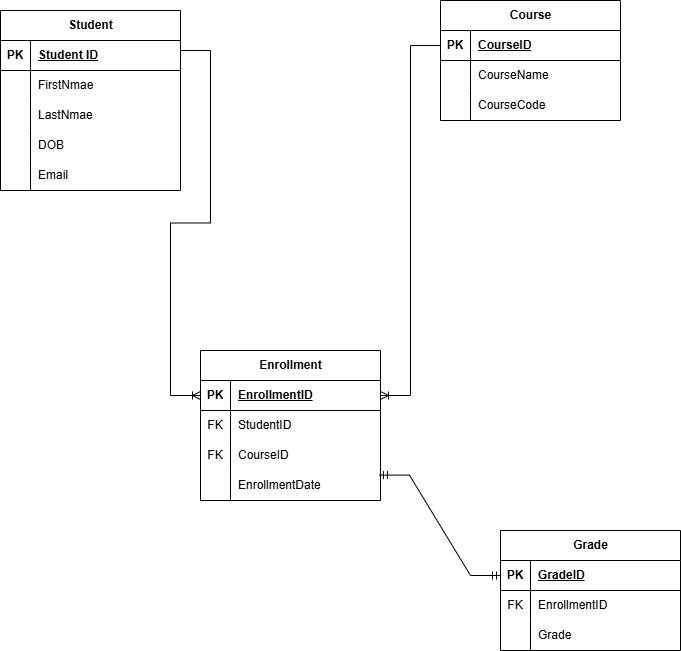

The diagram above was exported from draw.io. Its source (the exported page's mxGraphModel, read from the mxfile embedded in the PNG):
<mxGraphModel dx="1301" dy="683" grid="1" gridSize="10" guides="1" tooltips="1" connect="1" arrows="1" fold="1" page="1" pageScale="1" pageWidth="850" pageHeight="1100" math="0" shadow="0" extFonts="Permanent Marker^https://fonts.googleapis.com/css?family=Permanent+Marker">
  <root>
    <mxCell id="0" />
    <mxCell id="1" parent="0" />
    <mxCell id="V56BPCthD5MHSKzeTQ_L-1" value="Enrollment" style="shape=table;startSize=30;container=1;collapsible=1;childLayout=tableLayout;fixedRows=1;rowLines=0;fontStyle=1;align=center;resizeLast=1;html=1;" vertex="1" parent="1">
      <mxGeometry x="230" y="390" width="180" height="150" as="geometry" />
    </mxCell>
    <mxCell id="V56BPCthD5MHSKzeTQ_L-2" value="" style="shape=tableRow;horizontal=0;startSize=0;swimlaneHead=0;swimlaneBody=0;fillColor=none;collapsible=0;dropTarget=0;points=[[0,0.5],[1,0.5]];portConstraint=eastwest;top=0;left=0;right=0;bottom=1;" vertex="1" parent="V56BPCthD5MHSKzeTQ_L-1">
      <mxGeometry y="30" width="180" height="30" as="geometry" />
    </mxCell>
    <mxCell id="V56BPCthD5MHSKzeTQ_L-3" value="PK" style="shape=partialRectangle;connectable=0;fillColor=none;top=0;left=0;bottom=0;right=0;fontStyle=1;overflow=hidden;whiteSpace=wrap;html=1;" vertex="1" parent="V56BPCthD5MHSKzeTQ_L-2">
      <mxGeometry width="30" height="30" as="geometry">
        <mxRectangle width="30" height="30" as="alternateBounds" />
      </mxGeometry>
    </mxCell>
    <mxCell id="V56BPCthD5MHSKzeTQ_L-4" value="EnrollmentID" style="shape=partialRectangle;connectable=0;fillColor=none;top=0;left=0;bottom=0;right=0;align=left;spacingLeft=6;fontStyle=5;overflow=hidden;whiteSpace=wrap;html=1;" vertex="1" parent="V56BPCthD5MHSKzeTQ_L-2">
      <mxGeometry x="30" width="150" height="30" as="geometry">
        <mxRectangle width="150" height="30" as="alternateBounds" />
      </mxGeometry>
    </mxCell>
    <mxCell id="V56BPCthD5MHSKzeTQ_L-5" value="" style="shape=tableRow;horizontal=0;startSize=0;swimlaneHead=0;swimlaneBody=0;fillColor=none;collapsible=0;dropTarget=0;points=[[0,0.5],[1,0.5]];portConstraint=eastwest;top=0;left=0;right=0;bottom=0;" vertex="1" parent="V56BPCthD5MHSKzeTQ_L-1">
      <mxGeometry y="60" width="180" height="30" as="geometry" />
    </mxCell>
    <mxCell id="V56BPCthD5MHSKzeTQ_L-6" value="FK" style="shape=partialRectangle;connectable=0;fillColor=none;top=0;left=0;bottom=0;right=0;editable=1;overflow=hidden;whiteSpace=wrap;html=1;" vertex="1" parent="V56BPCthD5MHSKzeTQ_L-5">
      <mxGeometry width="30" height="30" as="geometry">
        <mxRectangle width="30" height="30" as="alternateBounds" />
      </mxGeometry>
    </mxCell>
    <mxCell id="V56BPCthD5MHSKzeTQ_L-7" value="StudentID" style="shape=partialRectangle;connectable=0;fillColor=none;top=0;left=0;bottom=0;right=0;align=left;spacingLeft=6;overflow=hidden;whiteSpace=wrap;html=1;" vertex="1" parent="V56BPCthD5MHSKzeTQ_L-5">
      <mxGeometry x="30" width="150" height="30" as="geometry">
        <mxRectangle width="150" height="30" as="alternateBounds" />
      </mxGeometry>
    </mxCell>
    <mxCell id="V56BPCthD5MHSKzeTQ_L-8" value="" style="shape=tableRow;horizontal=0;startSize=0;swimlaneHead=0;swimlaneBody=0;fillColor=none;collapsible=0;dropTarget=0;points=[[0,0.5],[1,0.5]];portConstraint=eastwest;top=0;left=0;right=0;bottom=0;" vertex="1" parent="V56BPCthD5MHSKzeTQ_L-1">
      <mxGeometry y="90" width="180" height="30" as="geometry" />
    </mxCell>
    <mxCell id="V56BPCthD5MHSKzeTQ_L-9" value="FK" style="shape=partialRectangle;connectable=0;fillColor=none;top=0;left=0;bottom=0;right=0;editable=1;overflow=hidden;whiteSpace=wrap;html=1;" vertex="1" parent="V56BPCthD5MHSKzeTQ_L-8">
      <mxGeometry width="30" height="30" as="geometry">
        <mxRectangle width="30" height="30" as="alternateBounds" />
      </mxGeometry>
    </mxCell>
    <mxCell id="V56BPCthD5MHSKzeTQ_L-10" value="CourseID" style="shape=partialRectangle;connectable=0;fillColor=none;top=0;left=0;bottom=0;right=0;align=left;spacingLeft=6;overflow=hidden;whiteSpace=wrap;html=1;" vertex="1" parent="V56BPCthD5MHSKzeTQ_L-8">
      <mxGeometry x="30" width="150" height="30" as="geometry">
        <mxRectangle width="150" height="30" as="alternateBounds" />
      </mxGeometry>
    </mxCell>
    <mxCell id="V56BPCthD5MHSKzeTQ_L-11" value="" style="shape=tableRow;horizontal=0;startSize=0;swimlaneHead=0;swimlaneBody=0;fillColor=none;collapsible=0;dropTarget=0;points=[[0,0.5],[1,0.5]];portConstraint=eastwest;top=0;left=0;right=0;bottom=0;" vertex="1" parent="V56BPCthD5MHSKzeTQ_L-1">
      <mxGeometry y="120" width="180" height="30" as="geometry" />
    </mxCell>
    <mxCell id="V56BPCthD5MHSKzeTQ_L-12" value="" style="shape=partialRectangle;connectable=0;fillColor=none;top=0;left=0;bottom=0;right=0;editable=1;overflow=hidden;whiteSpace=wrap;html=1;" vertex="1" parent="V56BPCthD5MHSKzeTQ_L-11">
      <mxGeometry width="30" height="30" as="geometry">
        <mxRectangle width="30" height="30" as="alternateBounds" />
      </mxGeometry>
    </mxCell>
    <mxCell id="V56BPCthD5MHSKzeTQ_L-13" value="EnrollmentDate" style="shape=partialRectangle;connectable=0;fillColor=none;top=0;left=0;bottom=0;right=0;align=left;spacingLeft=6;overflow=hidden;whiteSpace=wrap;html=1;" vertex="1" parent="V56BPCthD5MHSKzeTQ_L-11">
      <mxGeometry x="30" width="150" height="30" as="geometry">
        <mxRectangle width="150" height="30" as="alternateBounds" />
      </mxGeometry>
    </mxCell>
    <mxCell id="V56BPCthD5MHSKzeTQ_L-14" value="Course" style="shape=table;startSize=30;container=1;collapsible=1;childLayout=tableLayout;fixedRows=1;rowLines=0;fontStyle=1;align=center;resizeLast=1;html=1;" vertex="1" parent="1">
      <mxGeometry x="470" y="40" width="180" height="120" as="geometry" />
    </mxCell>
    <mxCell id="V56BPCthD5MHSKzeTQ_L-15" value="" style="shape=tableRow;horizontal=0;startSize=0;swimlaneHead=0;swimlaneBody=0;fillColor=none;collapsible=0;dropTarget=0;points=[[0,0.5],[1,0.5]];portConstraint=eastwest;top=0;left=0;right=0;bottom=1;" vertex="1" parent="V56BPCthD5MHSKzeTQ_L-14">
      <mxGeometry y="30" width="180" height="30" as="geometry" />
    </mxCell>
    <mxCell id="V56BPCthD5MHSKzeTQ_L-16" value="PK" style="shape=partialRectangle;connectable=0;fillColor=none;top=0;left=0;bottom=0;right=0;fontStyle=1;overflow=hidden;whiteSpace=wrap;html=1;" vertex="1" parent="V56BPCthD5MHSKzeTQ_L-15">
      <mxGeometry width="30" height="30" as="geometry">
        <mxRectangle width="30" height="30" as="alternateBounds" />
      </mxGeometry>
    </mxCell>
    <mxCell id="V56BPCthD5MHSKzeTQ_L-17" value="CourseID" style="shape=partialRectangle;connectable=0;fillColor=none;top=0;left=0;bottom=0;right=0;align=left;spacingLeft=6;fontStyle=5;overflow=hidden;whiteSpace=wrap;html=1;" vertex="1" parent="V56BPCthD5MHSKzeTQ_L-15">
      <mxGeometry x="30" width="150" height="30" as="geometry">
        <mxRectangle width="150" height="30" as="alternateBounds" />
      </mxGeometry>
    </mxCell>
    <mxCell id="V56BPCthD5MHSKzeTQ_L-18" value="" style="shape=tableRow;horizontal=0;startSize=0;swimlaneHead=0;swimlaneBody=0;fillColor=none;collapsible=0;dropTarget=0;points=[[0,0.5],[1,0.5]];portConstraint=eastwest;top=0;left=0;right=0;bottom=0;" vertex="1" parent="V56BPCthD5MHSKzeTQ_L-14">
      <mxGeometry y="60" width="180" height="30" as="geometry" />
    </mxCell>
    <mxCell id="V56BPCthD5MHSKzeTQ_L-19" value="" style="shape=partialRectangle;connectable=0;fillColor=none;top=0;left=0;bottom=0;right=0;editable=1;overflow=hidden;whiteSpace=wrap;html=1;" vertex="1" parent="V56BPCthD5MHSKzeTQ_L-18">
      <mxGeometry width="30" height="30" as="geometry">
        <mxRectangle width="30" height="30" as="alternateBounds" />
      </mxGeometry>
    </mxCell>
    <mxCell id="V56BPCthD5MHSKzeTQ_L-20" value="CourseName" style="shape=partialRectangle;connectable=0;fillColor=none;top=0;left=0;bottom=0;right=0;align=left;spacingLeft=6;overflow=hidden;whiteSpace=wrap;html=1;" vertex="1" parent="V56BPCthD5MHSKzeTQ_L-18">
      <mxGeometry x="30" width="150" height="30" as="geometry">
        <mxRectangle width="150" height="30" as="alternateBounds" />
      </mxGeometry>
    </mxCell>
    <mxCell id="V56BPCthD5MHSKzeTQ_L-21" value="" style="shape=tableRow;horizontal=0;startSize=0;swimlaneHead=0;swimlaneBody=0;fillColor=none;collapsible=0;dropTarget=0;points=[[0,0.5],[1,0.5]];portConstraint=eastwest;top=0;left=0;right=0;bottom=0;" vertex="1" parent="V56BPCthD5MHSKzeTQ_L-14">
      <mxGeometry y="90" width="180" height="30" as="geometry" />
    </mxCell>
    <mxCell id="V56BPCthD5MHSKzeTQ_L-22" value="" style="shape=partialRectangle;connectable=0;fillColor=none;top=0;left=0;bottom=0;right=0;editable=1;overflow=hidden;whiteSpace=wrap;html=1;" vertex="1" parent="V56BPCthD5MHSKzeTQ_L-21">
      <mxGeometry width="30" height="30" as="geometry">
        <mxRectangle width="30" height="30" as="alternateBounds" />
      </mxGeometry>
    </mxCell>
    <mxCell id="V56BPCthD5MHSKzeTQ_L-23" value="CourseCode" style="shape=partialRectangle;connectable=0;fillColor=none;top=0;left=0;bottom=0;right=0;align=left;spacingLeft=6;overflow=hidden;whiteSpace=wrap;html=1;" vertex="1" parent="V56BPCthD5MHSKzeTQ_L-21">
      <mxGeometry x="30" width="150" height="30" as="geometry">
        <mxRectangle width="150" height="30" as="alternateBounds" />
      </mxGeometry>
    </mxCell>
    <mxCell id="V56BPCthD5MHSKzeTQ_L-27" value="Student" style="shape=table;startSize=30;container=1;collapsible=1;childLayout=tableLayout;fixedRows=1;rowLines=0;fontStyle=1;align=center;resizeLast=1;html=1;" vertex="1" parent="1">
      <mxGeometry x="30" y="50" width="180" height="180" as="geometry" />
    </mxCell>
    <mxCell id="V56BPCthD5MHSKzeTQ_L-28" value="" style="shape=tableRow;horizontal=0;startSize=0;swimlaneHead=0;swimlaneBody=0;fillColor=none;collapsible=0;dropTarget=0;points=[[0,0.5],[1,0.5]];portConstraint=eastwest;top=0;left=0;right=0;bottom=1;" vertex="1" parent="V56BPCthD5MHSKzeTQ_L-27">
      <mxGeometry y="30" width="180" height="30" as="geometry" />
    </mxCell>
    <mxCell id="V56BPCthD5MHSKzeTQ_L-29" value="PK" style="shape=partialRectangle;connectable=0;fillColor=none;top=0;left=0;bottom=0;right=0;fontStyle=1;overflow=hidden;whiteSpace=wrap;html=1;" vertex="1" parent="V56BPCthD5MHSKzeTQ_L-28">
      <mxGeometry width="30" height="30" as="geometry">
        <mxRectangle width="30" height="30" as="alternateBounds" />
      </mxGeometry>
    </mxCell>
    <mxCell id="V56BPCthD5MHSKzeTQ_L-30" value="Student ID" style="shape=partialRectangle;connectable=0;fillColor=none;top=0;left=0;bottom=0;right=0;align=left;spacingLeft=6;fontStyle=5;overflow=hidden;whiteSpace=wrap;html=1;" vertex="1" parent="V56BPCthD5MHSKzeTQ_L-28">
      <mxGeometry x="30" width="150" height="30" as="geometry">
        <mxRectangle width="150" height="30" as="alternateBounds" />
      </mxGeometry>
    </mxCell>
    <mxCell id="V56BPCthD5MHSKzeTQ_L-31" value="" style="shape=tableRow;horizontal=0;startSize=0;swimlaneHead=0;swimlaneBody=0;fillColor=none;collapsible=0;dropTarget=0;points=[[0,0.5],[1,0.5]];portConstraint=eastwest;top=0;left=0;right=0;bottom=0;" vertex="1" parent="V56BPCthD5MHSKzeTQ_L-27">
      <mxGeometry y="60" width="180" height="30" as="geometry" />
    </mxCell>
    <mxCell id="V56BPCthD5MHSKzeTQ_L-32" value="" style="shape=partialRectangle;connectable=0;fillColor=none;top=0;left=0;bottom=0;right=0;editable=1;overflow=hidden;whiteSpace=wrap;html=1;" vertex="1" parent="V56BPCthD5MHSKzeTQ_L-31">
      <mxGeometry width="30" height="30" as="geometry">
        <mxRectangle width="30" height="30" as="alternateBounds" />
      </mxGeometry>
    </mxCell>
    <mxCell id="V56BPCthD5MHSKzeTQ_L-33" value="FirstNmae" style="shape=partialRectangle;connectable=0;fillColor=none;top=0;left=0;bottom=0;right=0;align=left;spacingLeft=6;overflow=hidden;whiteSpace=wrap;html=1;" vertex="1" parent="V56BPCthD5MHSKzeTQ_L-31">
      <mxGeometry x="30" width="150" height="30" as="geometry">
        <mxRectangle width="150" height="30" as="alternateBounds" />
      </mxGeometry>
    </mxCell>
    <mxCell id="V56BPCthD5MHSKzeTQ_L-34" value="" style="shape=tableRow;horizontal=0;startSize=0;swimlaneHead=0;swimlaneBody=0;fillColor=none;collapsible=0;dropTarget=0;points=[[0,0.5],[1,0.5]];portConstraint=eastwest;top=0;left=0;right=0;bottom=0;" vertex="1" parent="V56BPCthD5MHSKzeTQ_L-27">
      <mxGeometry y="90" width="180" height="30" as="geometry" />
    </mxCell>
    <mxCell id="V56BPCthD5MHSKzeTQ_L-35" value="" style="shape=partialRectangle;connectable=0;fillColor=none;top=0;left=0;bottom=0;right=0;editable=1;overflow=hidden;whiteSpace=wrap;html=1;" vertex="1" parent="V56BPCthD5MHSKzeTQ_L-34">
      <mxGeometry width="30" height="30" as="geometry">
        <mxRectangle width="30" height="30" as="alternateBounds" />
      </mxGeometry>
    </mxCell>
    <mxCell id="V56BPCthD5MHSKzeTQ_L-36" value="LastNmae" style="shape=partialRectangle;connectable=0;fillColor=none;top=0;left=0;bottom=0;right=0;align=left;spacingLeft=6;overflow=hidden;whiteSpace=wrap;html=1;" vertex="1" parent="V56BPCthD5MHSKzeTQ_L-34">
      <mxGeometry x="30" width="150" height="30" as="geometry">
        <mxRectangle width="150" height="30" as="alternateBounds" />
      </mxGeometry>
    </mxCell>
    <mxCell id="V56BPCthD5MHSKzeTQ_L-37" value="" style="shape=tableRow;horizontal=0;startSize=0;swimlaneHead=0;swimlaneBody=0;fillColor=none;collapsible=0;dropTarget=0;points=[[0,0.5],[1,0.5]];portConstraint=eastwest;top=0;left=0;right=0;bottom=0;" vertex="1" parent="V56BPCthD5MHSKzeTQ_L-27">
      <mxGeometry y="120" width="180" height="30" as="geometry" />
    </mxCell>
    <mxCell id="V56BPCthD5MHSKzeTQ_L-38" value="" style="shape=partialRectangle;connectable=0;fillColor=none;top=0;left=0;bottom=0;right=0;editable=1;overflow=hidden;whiteSpace=wrap;html=1;" vertex="1" parent="V56BPCthD5MHSKzeTQ_L-37">
      <mxGeometry width="30" height="30" as="geometry">
        <mxRectangle width="30" height="30" as="alternateBounds" />
      </mxGeometry>
    </mxCell>
    <mxCell id="V56BPCthD5MHSKzeTQ_L-39" value="DOB" style="shape=partialRectangle;connectable=0;fillColor=none;top=0;left=0;bottom=0;right=0;align=left;spacingLeft=6;overflow=hidden;whiteSpace=wrap;html=1;" vertex="1" parent="V56BPCthD5MHSKzeTQ_L-37">
      <mxGeometry x="30" width="150" height="30" as="geometry">
        <mxRectangle width="150" height="30" as="alternateBounds" />
      </mxGeometry>
    </mxCell>
    <mxCell id="V56BPCthD5MHSKzeTQ_L-53" value="" style="shape=tableRow;horizontal=0;startSize=0;swimlaneHead=0;swimlaneBody=0;fillColor=none;collapsible=0;dropTarget=0;points=[[0,0.5],[1,0.5]];portConstraint=eastwest;top=0;left=0;right=0;bottom=0;" vertex="1" parent="V56BPCthD5MHSKzeTQ_L-27">
      <mxGeometry y="150" width="180" height="30" as="geometry" />
    </mxCell>
    <mxCell id="V56BPCthD5MHSKzeTQ_L-54" value="" style="shape=partialRectangle;connectable=0;fillColor=none;top=0;left=0;bottom=0;right=0;editable=1;overflow=hidden;whiteSpace=wrap;html=1;" vertex="1" parent="V56BPCthD5MHSKzeTQ_L-53">
      <mxGeometry width="30" height="30" as="geometry">
        <mxRectangle width="30" height="30" as="alternateBounds" />
      </mxGeometry>
    </mxCell>
    <mxCell id="V56BPCthD5MHSKzeTQ_L-55" value="Email" style="shape=partialRectangle;connectable=0;fillColor=none;top=0;left=0;bottom=0;right=0;align=left;spacingLeft=6;overflow=hidden;whiteSpace=wrap;html=1;" vertex="1" parent="V56BPCthD5MHSKzeTQ_L-53">
      <mxGeometry x="30" width="150" height="30" as="geometry">
        <mxRectangle width="150" height="30" as="alternateBounds" />
      </mxGeometry>
    </mxCell>
    <mxCell id="V56BPCthD5MHSKzeTQ_L-40" value="Grade" style="shape=table;startSize=30;container=1;collapsible=1;childLayout=tableLayout;fixedRows=1;rowLines=0;fontStyle=1;align=center;resizeLast=1;html=1;" vertex="1" parent="1">
      <mxGeometry x="530" y="570" width="180" height="120" as="geometry" />
    </mxCell>
    <mxCell id="V56BPCthD5MHSKzeTQ_L-41" value="" style="shape=tableRow;horizontal=0;startSize=0;swimlaneHead=0;swimlaneBody=0;fillColor=none;collapsible=0;dropTarget=0;points=[[0,0.5],[1,0.5]];portConstraint=eastwest;top=0;left=0;right=0;bottom=1;" vertex="1" parent="V56BPCthD5MHSKzeTQ_L-40">
      <mxGeometry y="30" width="180" height="30" as="geometry" />
    </mxCell>
    <mxCell id="V56BPCthD5MHSKzeTQ_L-42" value="PK" style="shape=partialRectangle;connectable=0;fillColor=none;top=0;left=0;bottom=0;right=0;fontStyle=1;overflow=hidden;whiteSpace=wrap;html=1;" vertex="1" parent="V56BPCthD5MHSKzeTQ_L-41">
      <mxGeometry width="30" height="30" as="geometry">
        <mxRectangle width="30" height="30" as="alternateBounds" />
      </mxGeometry>
    </mxCell>
    <mxCell id="V56BPCthD5MHSKzeTQ_L-43" value="GradeID" style="shape=partialRectangle;connectable=0;fillColor=none;top=0;left=0;bottom=0;right=0;align=left;spacingLeft=6;fontStyle=5;overflow=hidden;whiteSpace=wrap;html=1;" vertex="1" parent="V56BPCthD5MHSKzeTQ_L-41">
      <mxGeometry x="30" width="150" height="30" as="geometry">
        <mxRectangle width="150" height="30" as="alternateBounds" />
      </mxGeometry>
    </mxCell>
    <mxCell id="V56BPCthD5MHSKzeTQ_L-44" value="" style="shape=tableRow;horizontal=0;startSize=0;swimlaneHead=0;swimlaneBody=0;fillColor=none;collapsible=0;dropTarget=0;points=[[0,0.5],[1,0.5]];portConstraint=eastwest;top=0;left=0;right=0;bottom=0;" vertex="1" parent="V56BPCthD5MHSKzeTQ_L-40">
      <mxGeometry y="60" width="180" height="30" as="geometry" />
    </mxCell>
    <mxCell id="V56BPCthD5MHSKzeTQ_L-45" value="FK" style="shape=partialRectangle;connectable=0;fillColor=none;top=0;left=0;bottom=0;right=0;editable=1;overflow=hidden;whiteSpace=wrap;html=1;" vertex="1" parent="V56BPCthD5MHSKzeTQ_L-44">
      <mxGeometry width="30" height="30" as="geometry">
        <mxRectangle width="30" height="30" as="alternateBounds" />
      </mxGeometry>
    </mxCell>
    <mxCell id="V56BPCthD5MHSKzeTQ_L-46" value="EnrollmentID" style="shape=partialRectangle;connectable=0;fillColor=none;top=0;left=0;bottom=0;right=0;align=left;spacingLeft=6;overflow=hidden;whiteSpace=wrap;html=1;" vertex="1" parent="V56BPCthD5MHSKzeTQ_L-44">
      <mxGeometry x="30" width="150" height="30" as="geometry">
        <mxRectangle width="150" height="30" as="alternateBounds" />
      </mxGeometry>
    </mxCell>
    <mxCell id="V56BPCthD5MHSKzeTQ_L-47" value="" style="shape=tableRow;horizontal=0;startSize=0;swimlaneHead=0;swimlaneBody=0;fillColor=none;collapsible=0;dropTarget=0;points=[[0,0.5],[1,0.5]];portConstraint=eastwest;top=0;left=0;right=0;bottom=0;" vertex="1" parent="V56BPCthD5MHSKzeTQ_L-40">
      <mxGeometry y="90" width="180" height="30" as="geometry" />
    </mxCell>
    <mxCell id="V56BPCthD5MHSKzeTQ_L-48" value="" style="shape=partialRectangle;connectable=0;fillColor=none;top=0;left=0;bottom=0;right=0;editable=1;overflow=hidden;whiteSpace=wrap;html=1;" vertex="1" parent="V56BPCthD5MHSKzeTQ_L-47">
      <mxGeometry width="30" height="30" as="geometry">
        <mxRectangle width="30" height="30" as="alternateBounds" />
      </mxGeometry>
    </mxCell>
    <mxCell id="V56BPCthD5MHSKzeTQ_L-49" value="Grade" style="shape=partialRectangle;connectable=0;fillColor=none;top=0;left=0;bottom=0;right=0;align=left;spacingLeft=6;overflow=hidden;whiteSpace=wrap;html=1;" vertex="1" parent="V56BPCthD5MHSKzeTQ_L-47">
      <mxGeometry x="30" width="150" height="30" as="geometry">
        <mxRectangle width="150" height="30" as="alternateBounds" />
      </mxGeometry>
    </mxCell>
    <mxCell id="V56BPCthD5MHSKzeTQ_L-56" value="" style="edgeStyle=entityRelationEdgeStyle;fontSize=12;html=1;endArrow=ERoneToMany;rounded=0;entryX=0;entryY=0.5;entryDx=0;entryDy=0;" edge="1" parent="1" target="V56BPCthD5MHSKzeTQ_L-2">
      <mxGeometry width="100" height="100" relative="1" as="geometry">
        <mxPoint x="210" y="90" as="sourcePoint" />
        <mxPoint x="480" y="300" as="targetPoint" />
      </mxGeometry>
    </mxCell>
    <mxCell id="V56BPCthD5MHSKzeTQ_L-57" value="" style="edgeStyle=entityRelationEdgeStyle;fontSize=12;html=1;endArrow=ERoneToMany;rounded=0;entryX=1;entryY=0.5;entryDx=0;entryDy=0;" edge="1" parent="1" source="V56BPCthD5MHSKzeTQ_L-15" target="V56BPCthD5MHSKzeTQ_L-2">
      <mxGeometry width="100" height="100" relative="1" as="geometry">
        <mxPoint x="380" y="400" as="sourcePoint" />
        <mxPoint x="480" y="300" as="targetPoint" />
      </mxGeometry>
    </mxCell>
    <mxCell id="V56BPCthD5MHSKzeTQ_L-58" value="" style="edgeStyle=entityRelationEdgeStyle;fontSize=12;html=1;endArrow=ERmandOne;startArrow=ERmandOne;rounded=0;entryX=0;entryY=0.5;entryDx=0;entryDy=0;exitX=0.994;exitY=0.153;exitDx=0;exitDy=0;exitPerimeter=0;" edge="1" parent="1" source="V56BPCthD5MHSKzeTQ_L-11" target="V56BPCthD5MHSKzeTQ_L-41">
      <mxGeometry width="100" height="100" relative="1" as="geometry">
        <mxPoint x="380" y="400" as="sourcePoint" />
        <mxPoint x="480" y="300" as="targetPoint" />
      </mxGeometry>
    </mxCell>
  </root>
</mxGraphModel>